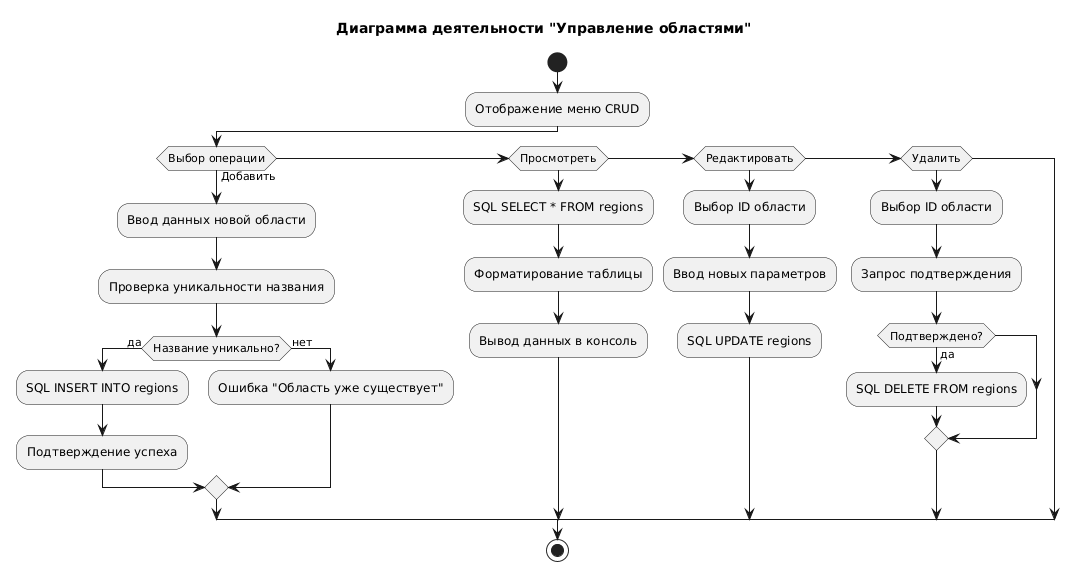

The diagram above was rendered by PlantUML. Its source (embedded in the PNG):
@startuml
title Диаграмма деятельности "Управление областями"

start
:Отображение меню CRUD;
if (Выбор операции) then (Добавить)
    :Ввод данных новой области;
    :Проверка уникальности названия;
    if (Название уникально?) then (да)
        :SQL INSERT INTO regions;
        :Подтверждение успеха;
    else (нет)
        :Ошибка "Область уже существует";
    endif
else if (Просмотреть)
    :SQL SELECT * FROM regions;
    :Форматирование таблицы;
    :Вывод данных в консоль;
else if (Редактировать)
    :Выбор ID области;
    :Ввод новых параметров;
    :SQL UPDATE regions;
else if (Удалить)
    :Выбор ID области;
    :Запрос подтверждения;
    if (Подтверждено?) then (да)
        :SQL DELETE FROM regions;
    endif
endif
stop
@enduml